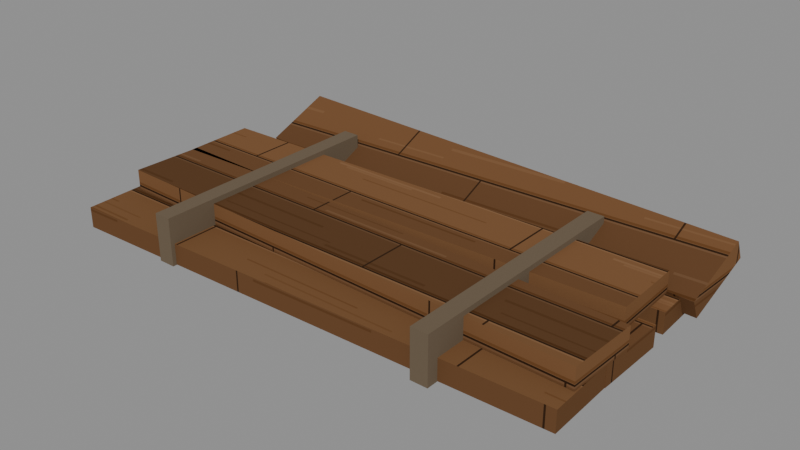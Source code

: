 # Source: conjunto_tabuas.blend  (saved by Blender 5.1.30; exported with 4.5.12 LTS)
import bpy
from mathutils import Matrix  # noqa: F401  (used for matrix-valued properties, if any)

bpy.ops.wm.read_factory_settings(use_empty=True)
scene = bpy.context.scene
scene.name = 'Scene'

# ---- images (referenced by path relative to the original .blend; pixels are not part of the script)
import os
ASSET_DIR = os.environ.get("B2B_ASSET_DIR", "")  # directory of the original .blend (textures are referenced by path, not embedded)
HERE = os.path.dirname(os.path.abspath(__file__))  # packed textures are extracted next to this script under _unpacked/

def load_image(name, relpath, width, height, colorspace="sRGB"):
    """Load a texture the original file referenced (path relative to the .blend, or extracted next to this script)."""
    p = next((c for c in (os.path.join(HERE, relpath), os.path.join(ASSET_DIR, relpath)) if relpath and os.path.exists(c)), "")
    if p:
        img = bpy.data.images.load(p, check_existing=True)
        img.name = name
    else:  # same state as the original file: an image datablock whose file is absent (Cycles renders it pink)
        img = bpy.data.images.new(name, width, height)
        img.source = "FILE"
        img.filepath = "//" + (relpath or name)
    img.colorspace_settings.name = colorspace
    return img
img_paiol_lowpoly_madeira_png = load_image('paiol_lowpoly_madeira.png', '_unpacked/paiol_lowpoly_madeira.14cfd236.png', 512, 512, 'sRGB')

# ---- materials (node trees are filled in below, after node groups)
mat_madeira_tabuas = bpy.data.materials.new('Madeira_Tabuas')
mat_corda_tabuas = bpy.data.materials.new('Corda_Tabuas')

# ---- material node trees
mat_madeira_tabuas.use_nodes = True; mat_madeira_tabuas.node_tree.nodes.clear()
_N = mat_madeira_tabuas.node_tree.nodes; _L = mat_madeira_tabuas.node_tree.links
n0 = _N.new('ShaderNodeOutputMaterial'); n0.name = 'Material Output'; n0.location = (0, 0)
n1 = _N.new('ShaderNodeBsdfPrincipled'); n1.name = 'Principled BSDF'; n1.location = (0, 0)
n1.inputs[2].default_value = 0.95
n1.inputs[13].default_value = 0.05
n2 = _N.new('ShaderNodeTexImage'); n2.name = 'Image Texture'; n2.location = (0, 0)
n2.image = img_paiol_lowpoly_madeira_png
n2.interpolation = 'Closest'
_L.new(n2.outputs[0], n1.inputs[0])
_L.new(n1.outputs[0], n0.inputs[0])
n0.is_active_output = True
mat_corda_tabuas.use_nodes = True; mat_corda_tabuas.node_tree.nodes.clear()
_N = mat_corda_tabuas.node_tree.nodes; _L = mat_corda_tabuas.node_tree.links
n0 = _N.new('ShaderNodeBsdfPrincipled'); n0.name = 'Principled BSDF'; n0.location = (-200, 100)
n0.inputs[0].default_value = (0.14, 0.1, 0.06, 1.0)
n0.inputs[2].default_value = 0.98
n1 = _N.new('ShaderNodeOutputMaterial'); n1.name = 'Material Output'; n1.location = (200, 100)
_L.new(n0.outputs[0], n1.inputs[0])
n1.is_active_output = True

# ---- meshes
me_conjuntotabuasmesh = bpy.data.meshes.new('ConjuntoTabuasMesh')
me_conjuntotabuasmesh.from_pydata([(-0.6673, -0.3225, 0.0005), (-0.6673, -0.3225, 0.0555), (-0.6723, -0.1326, 0.0005), (-0.6723, -0.1326, 0.0555), (0.6723, -0.2874, 0.0005), (0.6723, -0.2874, 0.0555), (0.6673, -0.09749, 0.0005), (0.6673, -0.09749, 0.0555), (-0.6313, -0.08592, 0.0005), (-0.6313, -0.08592, 0.0555), (-0.6286, 0.1041, 0.0005), (-0.6286, 0.1041, 0.0555), (0.6686, -0.1041, 0.0005), (0.6686, -0.1041, 0.0555), (0.6713, 0.08592, 0.0005), (0.6713, 0.08592, 0.0555), (-0.6959, 0.08897, 0.0005), (-0.6959, 0.08897, 0.0555), (-0.7031, 0.2788, 0.0005), (-0.7031, 0.2788, 0.0555), (0.6631, 0.1412, 0.0005), (0.6631, 0.1412, 0.0555), (0.6559, 0.331, 0.0005), (0.6559, 0.331, 0.0555), (-0.6527, -0.1792, 0.0565), (-0.6527, -0.1792, 0.1115), (-0.6467, 0.01068, 0.0565), (-0.6467, 0.01068, 0.1115), (0.6667, -0.2207, 0.0565), (0.6667, -0.2207, 0.1115), (0.6727, -0.03078, 0.0565), (0.6727, -0.03078, 0.1115), (-0.6479, -0.003382, 0.0565), (-0.6479, -0.003382, 0.1115), (-0.6518, 0.1866, 0.0565), (-0.6518, 0.1866, 0.1115), (0.6318, 0.02342, 0.0565), (0.6318, 0.02342, 0.1115), (0.6279, 0.2134, 0.0565), (0.6279, 0.2134, 0.1115), (-0.6231, 0.299, 0.01124), (-0.6242, 0.2767, 0.06148), (-0.614, 0.4724, 0.08852), (-0.6151, 0.45, 0.1388), (0.6951, 0.23, 0.01124), (0.694, 0.2076, 0.06148), (0.7042, 0.4033, 0.08852), (0.7031, 0.381, 0.1388), (-0.4025, -0.325, -0.0005), (-0.4025, -0.325, 0.1245), (-0.4025, 0.325, -0.0005), (-0.4025, 0.325, 0.1245), (-0.3575, -0.325, -0.0005), (-0.3575, -0.325, 0.1245), (-0.3575, 0.325, -0.0005), (-0.3575, 0.325, 0.1245), (0.3575, -0.325, -0.0005), (0.3575, -0.325, 0.1245), (0.3575, 0.325, -0.0005), (0.3575, 0.325, 0.1245), (0.4025, -0.325, -0.0005), (0.4025, -0.325, 0.1245), (0.4025, 0.325, -0.0005), (0.4025, 0.325, 0.1245)], [], [(0, 1, 3, 2), (2, 3, 7, 6), (6, 7, 5, 4), (4, 5, 1, 0), (2, 6, 4, 0), (7, 3, 1, 5), (8, 9, 11, 10), (10, 11, 15, 14), (14, 15, 13, 12), (12, 13, 9, 8), (10, 14, 12, 8), (15, 11, 9, 13), (16, 17, 19, 18), (18, 19, 23, 22), (22, 23, 21, 20), (20, 21, 17, 16), (18, 22, 20, 16), (23, 19, 17, 21), (24, 25, 27, 26), (26, 27, 31, 30), (30, 31, 29, 28), (28, 29, 25, 24), (26, 30, 28, 24), (31, 27, 25, 29), (32, 33, 35, 34), (34, 35, 39, 38), (38, 39, 37, 36), (36, 37, 33, 32), (34, 38, 36, 32), (39, 35, 33, 37), (40, 41, 43, 42), (42, 43, 47, 46), (46, 47, 45, 44), (44, 45, 41, 40), (42, 46, 44, 40), (47, 43, 41, 45), (48, 49, 51, 50), (50, 51, 55, 54), (54, 55, 53, 52), (52, 53, 49, 48), (50, 54, 52, 48), (55, 51, 49, 53), (56, 57, 59, 58), (58, 59, 63, 62), (62, 63, 61, 60), (60, 61, 57, 56), (58, 62, 60, 56), (63, 59, 57, 61)])
me_conjuntotabuasmesh.polygons.foreach_set('material_index', [0, 0, 0, 0, 0, 0, 0, 0, 0, 0, 0, 0, 0, 0, 0, 0, 0, 0, 0, 0, 0, 0, 0, 0, 0, 0, 0, 0, 0, 0, 0, 0, 0, 0, 0, 0, 1, 1, 1, 1, 1, 1, 1, 1, 1, 1, 1, 1])
_uv = me_conjuntotabuasmesh.uv_layers.new(name='UVMap')
_uv.uv.foreach_set('vector', [0.004755, 0.4142, 0.004755, 0.483, 0.2422, 0.483, 0.2422, 0.4142, -0.341, 0.4142, -0.341, 0.483, 1.333, 0.483, 1.333, 0.4142, 0.286, 0.4142, 0.286, 0.483, 0.0486, 0.483, 0.0486, 0.4142, 1.34, 0.4142, 1.34, 0.483, -0.3348, 0.483, -0.3348, 0.4142, -0.341, 0.2422, 1.333, 0.286, 1.34, 0.0486, -0.3348, 0.004755, 1.333, 0.286, -0.341, 0.2422, -0.3348, 0.004755, 1.34, 0.0486, 0.3005, 0.4142, 0.3005, 0.483, 0.538, 0.483, 0.538, 0.4142, -0.2864, 0.4142, -0.2864, 0.483, 1.338, 0.483, 1.338, 0.4142, 0.5153, 0.4142, 0.5153, 0.483, 0.2778, 0.483, 0.2778, 0.4142, 1.335, 0.4142, 1.335, 0.483, -0.2898, 0.483, -0.2898, 0.4142, -0.2864, 0.538, 1.338, 0.5153, 1.335, 0.2778, -0.2898, 0.3005, 1.338, 0.5153, -0.2864, 0.538, -0.2898, 0.3005, 1.335, 0.2778, 0.5191, 0.4142, 0.5191, 0.483, 0.7564, 0.483, 0.7564, 0.4142, -0.3796, 0.4142, -0.3796, 0.483, 1.319, 0.483, 1.319, 0.4142, 0.8217, 0.4142, 0.8217, 0.483, 0.5844, 0.483, 0.5844, 0.4142, 1.328, 0.4142, 1.328, 0.483, -0.3705, 0.483, -0.3705, 0.4142, -0.3796, 0.7564, 1.319, 0.8217, 1.328, 0.5844, -0.3705, 0.5191, 1.319, 0.8217, -0.3796, 0.7564, -0.3705, 0.5191, 1.328, 0.5844, 0.1839, 0.4842, 0.1839, 0.553, 0.4212, 0.553, 0.4212, 0.4842, -0.309, 0.4842, -0.309, 0.553, 1.34, 0.553, 1.34, 0.4842, 0.3694, 0.4842, 0.3694, 0.553, 0.132, 0.553, 0.132, 0.4842, 1.333, 0.4842, 1.333, 0.553, -0.3165, 0.553, -0.3165, 0.4842, -0.309, 0.4212, 1.34, 0.3694, 1.333, 0.132, -0.3165, 0.1839, 1.34, 0.3694, -0.309, 0.4212, -0.3165, 0.1839, 1.333, 0.132, 0.4037, 0.4842, 0.4037, 0.553, 0.6411, 0.553, 0.6411, 0.4842, -0.3155, 0.4842, -0.3155, 0.553, 1.284, 0.553, 1.284, 0.4842, 0.6746, 0.4842, 0.6746, 0.553, 0.4372, 0.553, 0.4372, 0.4842, 1.289, 0.4842, 1.289, 0.553, -0.3105, 0.553, -0.3105, 0.4842, -0.3155, 0.6411, 1.284, 0.6746, 1.289, 0.4372, -0.3105, 0.4037, 1.284, 0.6746, -0.3155, 0.6411, -0.3105, 0.4037, 1.289, 0.4372, 0.7817, 0.4276, 0.7538, 0.4904, 0.9704, 0.587, 0.9984, 0.5242, -0.2681, 0.5242, -0.2696, 0.587, 1.378, 0.587, 1.38, 0.5242, 0.912, 0.5242, 0.8841, 0.587, 0.6674, 0.4904, 0.6953, 0.4276, 1.368, 0.4276, 1.367, 0.4904, -0.281, 0.4904, -0.2795, 0.4276, -0.2681, 0.9984, 1.38, 0.912, 1.368, 0.6953, -0.2795, 0.7817, 1.378, 0.8841, -0.2696, 0.9704, -0.281, 0.7538, 1.367, 0.6674, 0.001638, 0.413, 0.001638, 0.5692, 0.8141, 0.5692, 0.8141, 0.413, -0.003798, 0.413, -0.003798, 0.5692, 0.05245, 0.5692, 0.05245, 0.413, 0.8141, 0.413, 0.8141, 0.5692, 0.001638, 0.5692, 0.001638, 0.413, 0.05245, 0.413, 0.05245, 0.5692, -0.003798, 0.5692, -0.003798, 0.413, -0.003798, 0.8141, 0.05245, 0.8141, 0.05245, 0.001638, -0.003798, 0.001638, 0.05245, 0.8141, -0.003798, 0.8141, -0.003798, 0.001638, 0.05245, 0.001638, 0.001638, 0.413, 0.001638, 0.5692, 0.8141, 0.5692, 0.8141, 0.413, 0.9462, 0.413, 0.9462, 0.5692, 1.002, 0.5692, 1.002, 0.413, 0.8141, 0.413, 0.8141, 0.5692, 0.001638, 0.5692, 0.001638, 0.413, 1.002, 0.413, 1.002, 0.5692, 0.9462, 0.5692, 0.9462, 0.413, 0.9462, 0.8141, 1.002, 0.8141, 1.002, 0.001638, 0.9462, 0.001638, 1.002, 0.8141, 0.9462, 0.8141, 0.9462, 0.001638, 1.002, 0.001638])
me_conjuntotabuasmesh.materials.append(mat_madeira_tabuas)
me_conjuntotabuasmesh.materials.append(mat_corda_tabuas)
me_conjuntotabuasmesh.update()

# ---- objects
ob_conjuntotabuas = bpy.data.objects.new('ConjuntoTabuas', me_conjuntotabuasmesh)

# ---- transforms, parenting, visibility, modifiers, constraints
ob_conjuntotabuas.location = (0.0, 0.0, 0.0)

# ---- collection membership
scene.collection.objects.link(ob_conjuntotabuas)

# ---- scene / render settings (as saved in the file)
scene.frame_start = 1; scene.frame_end = 250; scene.frame_set(1)
scene.render.engine = 'BLENDER_EEVEE_NEXT'
scene.render.bake_bias = 0.0
scene.render.bake_samples = 0
scene.cycles.sampling_pattern = 'TABULATED_SOBOL'
scene.eevee.use_volume_custom_range = False
bpy.context.view_layer.update()

# ---- added for rendering (the .blend has no active camera and no usable light): camera, sun + grey world if the file has none
cam_auto = bpy.data.cameras.new('AutoCamera')
cam_auto.lens = 50.0
cam_auto.sensor_width = 36.0
cam_auto.clip_end = 1000.0
ob_auto_camera = bpy.data.objects.new('AutoCamera', cam_auto)
scene.collection.objects.link(ob_auto_camera)
ob_auto_camera.location = (1.50268, -1.72888, 1.27085)
ob_auto_camera.rotation_euler = (1.09748, -7.21219e-08, 0.694738)
scene.camera = ob_auto_camera
light_auto_sun = bpy.data.lights.new('AutoSun', 'SUN')
light_auto_sun.energy = 3.0
light_auto_sun.angle = 0.0523599
ob_auto_sun = bpy.data.objects.new('AutoSun', light_auto_sun)
scene.collection.objects.link(ob_auto_sun)
ob_auto_sun.rotation_euler = (0.872665, 0.174533, 0.523599)
if scene.world is None:
    world_auto = bpy.data.worlds.new('AutoWorld')
    world_auto.color = (0.3, 0.3, 0.3)
    scene.world = world_auto
bpy.context.view_layer.update()
